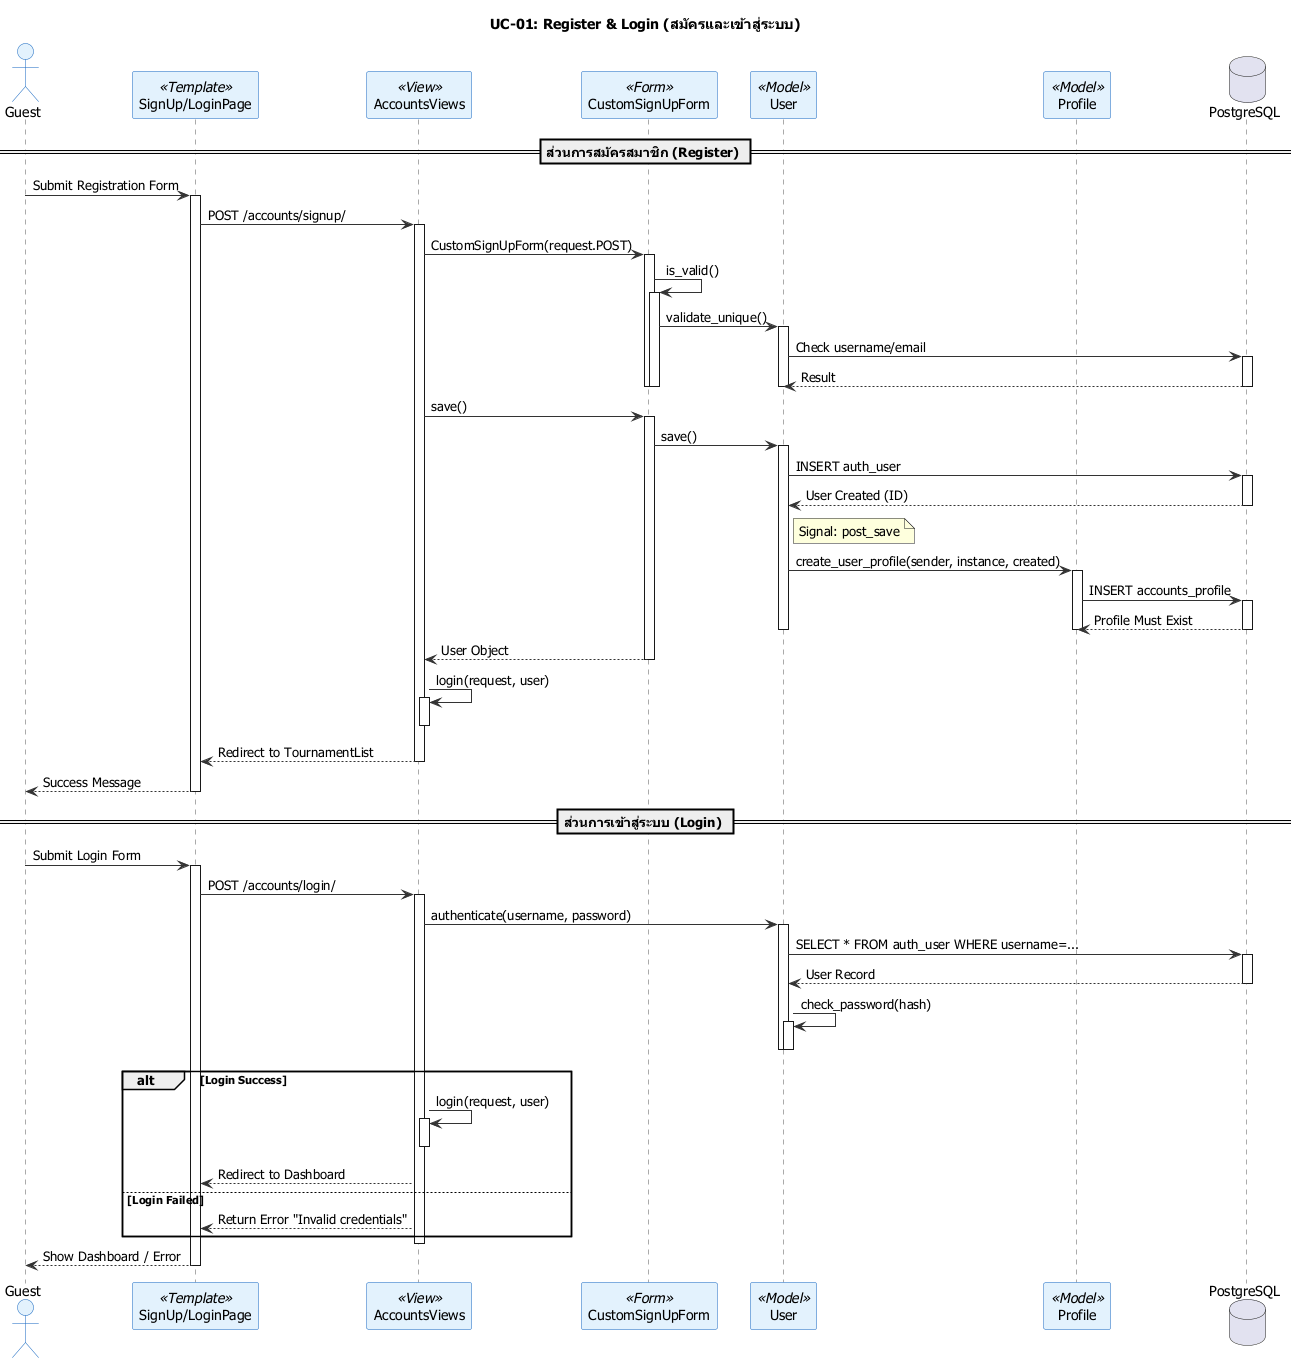

The diagram above was rendered by PlantUML. Its source (embedded in the PNG):
@startuml UC-01_Register_Login

skinparam defaultFontName "Tahoma"
skinparam shadowing false
skinparam backgroundColor White
skinparam sequence {
    ArrowColor #333333
    LifeLineBorderColor #555555
    ParticipantBackgroundColor #E3F2FD
    ParticipantBorderColor #1565C0
    ActorBackgroundColor #E3F2FD
    ActorBorderColor #1565C0
}

title UC-01: Register & Login (สมัครและเข้าสู่ระบบ)

actor "Guest" as G
participant "SignUp/LoginPage" as UI <<Template>>
participant "AccountsViews" as V <<View>>
participant "CustomSignUpForm" as F <<Form>>
participant "User" as U <<Model>>
participant "Profile" as P <<Model>>
database "PostgreSQL" as DB

== ส่วนการสมัครสมาชิก (Register) ==

G -> UI : Submit Registration Form
activate UI
UI -> V : POST /accounts/signup/
activate V
    V -> F : CustomSignUpForm(request.POST)
    activate F
    F -> F : is_valid()
    activate F
        F -> U : validate_unique()
        activate U
        U -> DB : Check username/email
        activate DB
        DB --> U : Result
        deactivate DB
        deactivate U
    deactivate F
    deactivate F

    V -> F : save()
    activate F
    F -> U : save()
    activate U
        U -> DB : INSERT auth_user
        activate DB
        DB --> U : User Created (ID)
        deactivate DB
        
        note right of U : Signal: post_save
        U -> P : create_user_profile(sender, instance, created)
        activate P
            P -> DB : INSERT accounts_profile
            activate DB
            DB --> P : Profile Must Exist
            deactivate DB
        deactivate P
    deactivate U
    F --> V : User Object
    deactivate F
    
    V -> V : login(request, user)
    activate V
    deactivate V
    
    V --> UI : Redirect to TournamentList
deactivate V
UI --> G : Success Message
deactivate UI

== ส่วนการเข้าสู่ระบบ (Login) ==

G -> UI : Submit Login Form
activate UI
UI -> V : POST /accounts/login/
activate V
    V -> U : authenticate(username, password)
    activate U
        U -> DB : SELECT * FROM auth_user WHERE username=...
        activate DB
        DB --> U : User Record
        deactivate DB
        U -> U : check_password(hash)
        activate U
        deactivate U
    deactivate U
    
    alt Login Success
        V -> V : login(request, user)
        activate V
        deactivate V
        V --> UI : Redirect to Dashboard
    else Login Failed
        V --> UI : Return Error "Invalid credentials"
    end
deactivate V
UI --> G : Show Dashboard / Error
deactivate UI

@enduml